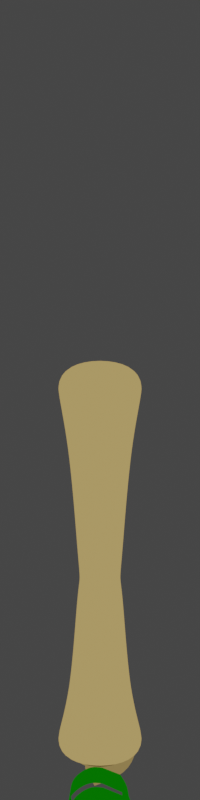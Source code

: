 # Source: jumping_scroll_ii.blend  (saved by Blender 2.91.10; exported with 4.5.12 LTS)
import bpy
from mathutils import Matrix  # noqa: F401  (used for matrix-valued properties, if any)

bpy.ops.wm.read_factory_settings(use_empty=True)
scene = bpy.context.scene
scene.name = 'Scene'

# ---- collections
col_collection = bpy.data.collections.new('Collection'); scene.collection.children.link(col_collection)

# ---- materials (node trees are filled in below, after node groups)
mat_material = bpy.data.materials.new('Material')
mat_material.alpha_threshold = 0.0
mat_material.use_transparent_shadow = False
mat_material.line_color = (0.0, 0.0, 0.0, 1.0)
mat_material_001 = bpy.data.materials.new('Material.001')
mat_material_001.alpha_threshold = 0.0
mat_material_001.use_transparent_shadow = False
mat_material_001.line_color = (0.0, 0.0, 0.0, 1.0)
mat_material_002 = bpy.data.materials.new('Material.002')
mat_material_002.alpha_threshold = 0.0
mat_material_002.use_transparent_shadow = False
mat_material_002.line_color = (0.0, 0.0, 0.0, 1.0)
mat_material_003 = bpy.data.materials.new('Material.003')
mat_material_003.alpha_threshold = 0.0
mat_material_003.use_transparent_shadow = False
mat_material_003.line_color = (0.0, 0.0, 0.0, 1.0)

# ---- material node trees
mat_material.use_nodes = True; mat_material.node_tree.nodes.clear()
_N = mat_material.node_tree.nodes; _L = mat_material.node_tree.links
n0 = _N.new('ShaderNodeOutputMaterial'); n0.name = 'Material Output'; n0.location = (300, 300)
n1 = _N.new('ShaderNodeEmission'); n1.name = 'Emission'; n1.location = (10, 300)
n1.inputs[0].default_value = (0.4292, 0.2992, 0.1059, 1.0)
_L.new(n1.outputs[0], n0.inputs[0])
n0.is_active_output = True
mat_material_001.use_nodes = True; mat_material_001.node_tree.nodes.clear()
_N = mat_material_001.node_tree.nodes; _L = mat_material_001.node_tree.links
n0 = _N.new('ShaderNodeOutputMaterial'); n0.name = 'Material Output'; n0.location = (300, 300)
n1 = _N.new('ShaderNodeEmission'); n1.name = 'Emission'; n1.location = (10, 300)
n1.inputs[0].default_value = (0.2462, 0.173, 0.06317, 1.0)
_L.new(n1.outputs[0], n0.inputs[0])
n0.is_active_output = True
mat_material_002.use_nodes = True; mat_material_002.node_tree.nodes.clear()
_N = mat_material_002.node_tree.nodes; _L = mat_material_002.node_tree.links
n0 = _N.new('ShaderNodeOutputMaterial'); n0.name = 'Material Output'; n0.location = (300, 300)
n1 = _N.new('ShaderNodeEmission'); n1.name = 'Emission'; n1.location = (10, 300)
n1.inputs[0].default_value = (0.001114, 0.1424, 0.0, 1.0)
_L.new(n1.outputs[0], n0.inputs[0])
n0.is_active_output = True
mat_material_003.use_nodes = True; mat_material_003.node_tree.nodes.clear()
_N = mat_material_003.node_tree.nodes; _L = mat_material_003.node_tree.links
n0 = _N.new('ShaderNodeOutputMaterial'); n0.name = 'Material Output'; n0.location = (300, 300)
n1 = _N.new('ShaderNodeEmission'); n1.name = 'Emission'; n1.location = (10, 300)
n1.inputs[0].default_value = (0.005981, 0.004843, 0.002826, 1.0)
_L.new(n1.outputs[0], n0.inputs[0])
n0.is_active_output = True

# ---- world
world_world = bpy.data.worlds.new('World'); scene.world = world_world
world_world.use_nodes = True; world_world.node_tree.nodes.clear()
_N = world_world.node_tree.nodes; _L = world_world.node_tree.links
n0 = _N.new('ShaderNodeOutputWorld'); n0.name = 'World Output'; n0.location = (300, 300)
n1 = _N.new('ShaderNodeBackground'); n1.name = 'Background'; n1.location = (10, 300)
n1.inputs[0].default_value = (0.05088, 0.05088, 0.05088, 1.0)
_L.new(n1.outputs[0], n0.inputs[0])
n0.is_active_output = True
world_world.color = (0.05088, 0.05088, 0.05088)
world_world.use_sun_shadow = False
world_world.sun_shadow_jitter_overblur = 0.0

# ---- cameras
cam_camera = bpy.data.cameras.new('Camera')
cam_camera.type = 'ORTHO'
cam_camera.ortho_scale = 17.2

# ---- meshes
me_cube = bpy.data.meshes.new('Cube')
me_cube.from_pydata([(1.0, 1.0, 9.627), (1.0, 1.0, 0.01706), (1.0, -1.0, 9.627), (1.0, -1.0, 0.01706), (-1.0, 1.0, 9.627), (-1.0, 1.0, 0.01706), (-1.0, -1.0, 9.627), (-1.0, -1.0, 0.01706), (1.0, 1.0, 9.404), (-1.0, -1.0, 9.404), (1.0, -1.0, 9.404), (-1.0, 1.0, 9.404), (1.0, 1.0, 0.2825), (1.0, -1.0, 0.2825), (-1.0, 1.0, 0.2825), (-1.0, -1.0, 0.2825), (-0.4555, -0.4555, 4.417), (0.4555, 0.4555, 4.417), (0.4555, -0.4555, 4.417), (-0.4555, 0.4555, 4.417), (-0.5114, -0.5114, 4.896), (0.5114, 0.5114, 4.896), (0.5114, -0.5114, 4.896), (-0.5114, 0.5114, 4.896), (0.5264, 0.5264, 4.147), (0.5264, -0.5264, 4.147), (-0.5264, 0.5264, 4.147), (-0.5264, -0.5264, 4.147), (-0.6993, -0.6993, 7.727), (0.6993, 0.6993, 7.727), (0.6993, -0.6993, 7.727), (-0.6993, 0.6993, 7.727), (0.6823, 0.6823, 1.501), (0.6823, -0.6823, 1.501), (-0.6823, 0.6823, 1.501), (-0.6823, -0.6823, 1.501)], [], [(0, 4, 6, 2), (10, 2, 6, 9), (9, 6, 4, 11), (5, 1, 3, 7), (8, 0, 2, 10), (11, 4, 0, 8), (31, 11, 8, 29), (29, 8, 10, 30), (28, 9, 11, 31), (30, 10, 9, 28), (3, 13, 15, 7), (7, 15, 14, 5), (1, 12, 13, 3), (5, 14, 12, 1), (25, 18, 16, 27), (27, 16, 19, 26), (24, 17, 18, 25), (26, 19, 17, 24), (18, 22, 20, 16), (16, 20, 23, 19), (17, 21, 22, 18), (19, 23, 21, 17), (34, 26, 24, 32), (32, 24, 25, 33), (35, 27, 26, 34), (33, 25, 27, 35), (22, 30, 28, 20), (20, 28, 31, 23), (21, 29, 30, 22), (23, 31, 29, 21), (13, 33, 35, 15), (15, 35, 34, 14), (12, 32, 33, 13), (14, 34, 32, 12)])
me_cube.polygons.foreach_set('use_smooth', [True] * 34)
_uv = me_cube.uv_layers.new(name='UVMap')
_uv.uv.foreach_set('vector', [0.625, 0.5, 0.875, 0.5, 0.875, 0.75, 0.625, 0.75, 0.6175, 0.75, 0.625, 0.75, 0.625, 1.0, 0.6175, 1.0, 0.6175, 0.0, 0.625, 0.0, 0.625, 0.25, 0.6175, 0.25, 0.125, 0.5, 0.375, 0.5, 0.375, 0.75, 0.125, 0.75, 0.6175, 0.5, 0.625, 0.5, 0.625, 0.75, 0.6175, 0.75, 0.6175, 0.25, 0.625, 0.25, 0.625, 0.5, 0.6175, 0.5, 0.592, 0.25, 0.6175, 0.25, 0.6175, 0.5, 0.592, 0.5, 0.592, 0.5, 0.6175, 0.5, 0.6175, 0.75, 0.592, 0.75, 0.592, 0.0, 0.6175, 0.0, 0.6175, 0.25, 0.592, 0.25, 0.592, 0.75, 0.6175, 0.75, 0.6175, 1.0, 0.592, 1.0, 0.375, 0.75, 0.3839, 0.75, 0.3839, 1.0, 0.375, 1.0, 0.375, 0.0, 0.3839, 0.0, 0.3839, 0.25, 0.375, 0.25, 0.375, 0.5, 0.3839, 0.5, 0.3839, 0.75, 0.375, 0.75, 0.375, 0.25, 0.3839, 0.25, 0.3839, 0.5, 0.375, 0.5, 0.492, 0.75, 0.5007, 0.75, 0.5007, 1.0, 0.492, 1.0, 0.492, 0.0, 0.5007, 0.0, 0.5007, 0.25, 0.492, 0.25, 0.492, 0.5, 0.5007, 0.5, 0.5007, 0.75, 0.492, 0.75, 0.492, 0.25, 0.5007, 0.25, 0.5007, 0.5, 0.492, 0.5, 0.5007, 0.75, 0.5127, 0.75, 0.5127, 1.0, 0.5007, 1.0, 0.5007, 0.0, 0.5127, 0.0, 0.5127, 0.25, 0.5007, 0.25, 0.5007, 0.5, 0.5127, 0.5, 0.5127, 0.75, 0.5007, 0.75, 0.5007, 0.25, 0.5127, 0.25, 0.5127, 0.5, 0.5007, 0.5, 0.4239, 0.25, 0.492, 0.25, 0.492, 0.5, 0.4239, 0.5, 0.4239, 0.5, 0.492, 0.5, 0.492, 0.75, 0.4239, 0.75, 0.4239, 0.0, 0.492, 0.0, 0.492, 0.25, 0.4239, 0.25, 0.4239, 0.75, 0.492, 0.75, 0.492, 1.0, 0.4239, 1.0, 0.5127, 0.75, 0.592, 0.75, 0.592, 1.0, 0.5127, 1.0, 0.5127, 0.0, 0.592, 0.0, 0.592, 0.25, 0.5127, 0.25, 0.5127, 0.5, 0.592, 0.5, 0.592, 0.75, 0.5127, 0.75, 0.5127, 0.25, 0.592, 0.25, 0.592, 0.5, 0.5127, 0.5, 0.3839, 0.75, 0.4239, 0.75, 0.4239, 1.0, 0.3839, 1.0, 0.3839, 0.0, 0.4239, 0.0, 0.4239, 0.25, 0.3839, 0.25, 0.3839, 0.5, 0.4239, 0.5, 0.4239, 0.75, 0.3839, 0.75, 0.3839, 0.25, 0.4239, 0.25, 0.4239, 0.5, 0.3839, 0.5])
me_cube.materials.append(mat_material)
me_cube.use_remesh_preserve_volume = False
me_cube.use_remesh_preserve_attributes = False
me_cube.use_mirror_vertex_groups = False
me_cube.update()
me_plane = bpy.data.meshes.new('Plane')
me_plane.from_pydata([(0.1608, -0.2739, 9.658), (-0.1081, -0.2412, 9.658), (-0.08822, 0.05242, 9.658), (0.2287, -0.03797, 9.658), (0.1465, 0.3153, 9.658), (-0.05222, 0.3746, 9.658), (-0.2431, 0.3344, 9.658), (-0.3875, 0.1585, 9.658), (-0.437, -0.2097, 9.658), (-0.3117, -0.5187, 9.658), (0.2366, -0.6256, 9.658), (0.5722, -0.188, 9.658), (0.5306, 0.1233, 9.658), (0.4068, 0.5752, 9.658), (-0.2139, 0.8452, 9.658)], [(0, 3), (1, 0), (2, 1), (3, 4), (4, 5), (5, 6), (6, 7), (7, 8), (8, 9), (9, 10), (10, 11), (11, 12), (12, 13), (13, 14)], [])
_uv = me_plane.uv_layers.new(name='UVMap')
_uv.uv.foreach_set('vector', [])
me_plane.materials.append(mat_material_001)
me_plane.use_remesh_fix_poles = True
me_plane.use_remesh_preserve_attributes = False
me_plane.use_mirror_vertex_groups = False
me_plane.update()
me_plane_001 = bpy.data.meshes.new('Plane.001')
me_plane_001.from_pydata([(-0.6062, -0.2584, 6.683), (-0.4321, -0.4926, 6.697), (-0.152, -0.6815, 6.707), (0.1003, -0.6281, 6.721), (-0.6277, 0.151, 6.679), (-0.524, 0.4756, 6.678), (-0.1683, 0.6772, 6.688), (0.3447, 0.608, 6.704), (0.6971, 0.336, 6.717), (0.6954, -0.09242, 6.719), (0.5093, -0.4219, 6.735), (-0.5539, -0.2396, 6.011), (-0.3966, -0.4512, 6.024), (-0.1435, -0.6219, 6.032), (0.08447, -0.5737, 6.045), (-0.5733, 0.1303, 6.007), (-0.4796, 0.4235, 6.006), (-0.1583, 0.6057, 6.015), (0.3053, 0.5431, 6.03), (0.6236, 0.2974, 6.041), (0.6221, -0.08969, 6.043), (0.444, -0.3907, 6.021), (0.7424, -0.03389, 5.705), (0.4438, -0.3868, 5.664), (0.6205, -0.1764, 5.252), (0.5479, -0.241, 5.283)], [], [(6, 7, 18, 17), (3, 2, 13, 14), (3, 10, 21, 14), (0, 4, 15, 11), (7, 8, 19, 18), (4, 5, 16, 15), (1, 0, 11, 12), (8, 9, 20, 19), (5, 6, 17, 16), (2, 1, 12, 13), (9, 10, 21, 20), (21, 10, 22, 23), (23, 22, 24, 25)])
_uv = me_plane_001.uv_layers.new(name='UVMap')
_uv.uv.foreach_set('vector', [0.0, 0.0, 0.0, 0.0, 0.0, 0.0, 0.0, 0.0, 0.0, 0.0, 0.0, 0.0, 0.0, 0.0, 0.0, 0.0, 0.0, 0.0, 0.0, 0.0, 0.0, 0.0, 0.0, 0.0, 0.0, 0.0, 0.0, 0.0, 0.0, 0.0, 0.0, 0.0, 0.0, 0.0, 0.0, 0.0, 0.0, 0.0, 0.0, 0.0, 0.0, 0.0, 0.0, 0.0, 0.0, 0.0, 0.0, 0.0, 0.0, 0.0, 0.0, 0.0, 0.0, 0.0, 0.0, 0.0, 0.0, 0.0, 0.0, 0.0, 0.0, 0.0, 0.0, 0.0, 0.0, 0.0, 0.0, 0.0, 0.0, 0.0, 0.0, 0.0, 0.0, 0.0, 0.0, 0.0, 0.0, 0.0, 0.0, 0.0, 0.0, 0.0, 0.0, 0.0, 0.0, 0.0, 0.0, 0.0, 0.0, 0.0, 0.0, 0.0, 0.0, 0.0, 0.0, 0.0, 0.0, 0.0, 0.0, 0.0, 0.0, 0.0, 0.0, 0.0])
me_plane_001.materials.append(mat_material_002)
me_plane_001.use_remesh_fix_poles = True
me_plane_001.use_remesh_preserve_attributes = False
me_plane_001.use_mirror_vertex_groups = False
me_plane_001.update()
me_circle = bpy.data.meshes.new('Circle')
me_circle.from_pydata([(-7.143e-08, 0.4934, 0.0), (-0.09625, 0.4839, 0.0), (-0.1888, 0.4558, 0.0), (-0.2741, 0.4102, 0.0), (-0.3489, 0.3489, 0.0), (-0.4102, 0.2741, 0.0), (-0.4558, 0.1888, 0.0), (-0.4839, 0.09625, 0.0), (-0.4934, 2.039e-07, 0.0), (-0.4839, -0.09625, 0.0), (-0.4558, -0.1888, 0.0), (-0.4102, -0.2741, 0.0), (-0.3489, -0.3489, 0.0), (-0.2741, -0.4102, 0.0), (-0.1888, -0.4558, 0.0), (-0.09625, -0.4839, 0.0), (8.934e-08, -0.4934, 0.0), (0.09625, -0.4839, 0.0), (0.1888, -0.4558, 0.0), (0.2741, -0.4102, 0.0), (0.3489, -0.3489, 0.0), (0.4102, -0.2741, 0.0), (0.4558, -0.1888, 0.0), (0.4839, -0.09625, 0.0), (0.4934, 6.431e-07, 0.0), (0.4839, 0.09625, 0.0), (0.4558, 0.1888, 0.0), (0.4102, 0.2741, 0.0), (0.3489, 0.3489, 0.0), (0.2741, 0.4102, 0.0), (0.1888, 0.4558, 0.0), (0.09625, 0.4839, 0.0)], [], [(1, 2, 3, 4, 5, 6, 7, 8, 9, 10, 11, 12, 13, 14, 15, 16, 17, 18, 19, 20, 21, 22, 23, 24, 25, 26, 27, 28, 29, 30, 31, 0)])
_uv = me_circle.uv_layers.new(name='UVMap')
_uv.uv.foreach_set('vector', [0.0, 0.0, 0.0, 0.0, 0.0, 0.0, 0.0, 0.0, 0.0, 0.0, 0.0, 0.0, 0.0, 0.0, 0.0, 0.0, 0.0, 0.0, 0.0, 0.0, 0.0, 0.0, 0.0, 0.0, 0.0, 0.0, 0.0, 0.0, 0.0, 0.0, 0.0, 0.0, 0.0, 0.0, 0.0, 0.0, 0.0, 0.0, 0.0, 0.0, 0.0, 0.0, 0.0, 0.0, 0.0, 0.0, 0.0, 0.0, 0.0, 0.0, 0.0, 0.0, 0.0, 0.0, 0.0, 0.0, 0.0, 0.0, 0.0, 0.0, 0.0, 0.0, 0.0, 0.0])
me_circle.materials.append(mat_material_003)
me_circle.use_remesh_fix_poles = True
me_circle.use_remesh_preserve_attributes = False
me_circle.use_mirror_vertex_groups = False
me_circle.update()
me_plane_002 = bpy.data.meshes.new('Plane.002')
me_plane_002.from_pydata([(-0.5781, -0.2475, 6.683), (-0.4123, -0.4706, 6.697), (-0.1454, -0.6505, 6.707), (0.09485, -0.5997, 6.72), (-0.5986, 0.1424, 6.679), (-0.4998, 0.4515, 6.678), (-0.161, 0.6436, 6.688), (0.3276, 0.5777, 6.705), (0.6632, 0.3186, 6.717), (0.6616, -0.08944, 6.719), (0.4844, -0.4033, 6.735), (-0.6436, -0.2743, 6.011), (-0.4598, -0.5215, 6.024), (-0.1641, -0.7209, 6.033), (0.1021, -0.6646, 6.045), (-0.6663, 0.1578, 6.006), (-0.5569, 0.5004, 6.005), (-0.1815, 0.7132, 6.014), (0.3601, 0.6401, 6.029), (0.732, 0.353, 6.041), (0.7302, -0.09919, 6.043), (0.5221, -0.4508, 6.021), (0.8419, -0.04913, 5.737), (0.5433, -0.402, 5.696), (0.72, -0.1917, 5.283), (0.6474, -0.2563, 5.315)], [], [(6, 7, 18, 17), (3, 2, 13, 14), (3, 10, 21, 14), (0, 4, 15, 11), (7, 8, 19, 18), (4, 5, 16, 15), (1, 0, 11, 12), (8, 9, 20, 19), (5, 6, 17, 16), (2, 1, 12, 13), (9, 10, 21, 20), (21, 10, 22, 23), (23, 22, 24, 25)])
_uv = me_plane_002.uv_layers.new(name='UVMap')
_uv.uv.foreach_set('vector', [0.0, 0.0, 0.0, 0.0, 0.0, 0.0, 0.0, 0.0, 0.0, 0.0, 0.0, 0.0, 0.0, 0.0, 0.0, 0.0, 0.0, 0.0, 0.0, 0.0, 0.0, 0.0, 0.0, 0.0, 0.0, 0.0, 0.0, 0.0, 0.0, 0.0, 0.0, 0.0, 0.0, 0.0, 0.0, 0.0, 0.0, 0.0, 0.0, 0.0, 0.0, 0.0, 0.0, 0.0, 0.0, 0.0, 0.0, 0.0, 0.0, 0.0, 0.0, 0.0, 0.0, 0.0, 0.0, 0.0, 0.0, 0.0, 0.0, 0.0, 0.0, 0.0, 0.0, 0.0, 0.0, 0.0, 0.0, 0.0, 0.0, 0.0, 0.0, 0.0, 0.0, 0.0, 0.0, 0.0, 0.0, 0.0, 0.0, 0.0, 0.0, 0.0, 0.0, 0.0, 0.0, 0.0, 0.0, 0.0, 0.0, 0.0, 0.0, 0.0, 0.0, 0.0, 0.0, 0.0, 0.0, 0.0, 0.0, 0.0, 0.0, 0.0, 0.0, 0.0])
me_plane_002.materials.append(mat_material_002)
me_plane_002.use_remesh_fix_poles = True
me_plane_002.use_remesh_preserve_attributes = False
me_plane_002.use_mirror_vertex_groups = False
me_plane_002.update()
arm_armature = bpy.data.armatures.new('Armature')  # bones are not reproduced

# ---- objects
ob_cube = bpy.data.objects.new('Cube', me_cube)
ob_plane = bpy.data.objects.new('Plane', me_plane)
ob_plane_001 = bpy.data.objects.new('Plane.001', me_plane_001)
ob_armature = bpy.data.objects.new('Armature', arm_armature)
ob_camera = bpy.data.objects.new('Camera', cam_camera)
ob_circle = bpy.data.objects.new('Circle', me_circle)
ob_plane_002 = bpy.data.objects.new('Plane.002', me_plane_002)

# ---- transforms, parenting, visibility, modifiers, constraints
ob_cube.parent = ob_armature
ob_cube.location = (0.0, 0.0, 0.0)
ob_cube.lock_rotations_4d = False
ob_cube.empty_display_type = 'ARROWS'
ob_cube.lineart.crease_threshold = 0.0
_vg = ob_cube.vertex_groups.new(name='Bone')
for _i, _w in zip([1, 3, 5, 7, 12, 13, 14, 15, 16, 17, 18, 19, 20, 21, 22, 23, 24, 25, 26, 27, 32, 33, 34, 35], [1.0, 1.0, 1.0, 1.0, 1.0, 1.0, 1.0, 1.0, 0.9275, 0.9411, 0.9411, 0.9275, 0.03439, 0.0205, 0.0205, 0.03439, 0.9969, 0.9969, 0.9956, 0.9956, 0.9999, 0.9999, 0.9999, 0.9999]): _vg.add([_i], _w, 'REPLACE')
_vg = ob_cube.vertex_groups.new(name='Bone.001')
for _i, _w in zip([0, 2, 4, 6, 8, 9, 10, 11, 16, 17, 18, 19, 20, 21, 22, 23, 28, 29, 30, 31], [1.0, 1.0, 1.0, 1.0, 0.9999, 0.9999, 0.9999, 0.9999, 0.07251, 0.05893, 0.05892, 0.07251, 0.9578, 0.9648, 0.9648, 0.9578, 0.9991, 0.9993, 0.9993, 0.9991]): _vg.add([_i], _w, 'REPLACE')
_m = ob_cube.modifiers.new('Subdivision', 'SUBSURF')
_m.uv_smooth = 'PRESERVE_CORNERS'
_m.levels = 3
_m.render_levels = 3
_m = ob_cube.modifiers.new('Armature', 'ARMATURE')
_m.object = ob_armature
ob_plane.parent = ob_armature
ob_plane.matrix_parent_inverse = Matrix(((1.0, 7.7e-08, 0.009966, -0.09747), (-0.009966, -1.344e-07, 1.0, -9.12), (7.834e-08, -1.0, -1.336e-07, 6.348e-07), (-0.0, 0.0, -0.0, 1.0)))
ob_plane.location = (0.0, 0.0, -0.1084)
ob_plane.lineart.crease_threshold = 0.0
_m = ob_plane.modifiers.new('Subdivision', 'SUBSURF')
_m.uv_smooth = 'PRESERVE_CORNERS'
_m.levels = 2
_m = ob_plane.modifiers.new('Skin', 'SKIN')
ob_plane_001.parent = ob_armature
ob_plane_001.matrix_parent_inverse = Matrix(((1.0, 7.7e-08, 0.009966, -0.09747), (-0.009966, -1.344e-07, 1.0, -9.12), (7.834e-08, -1.0, -1.336e-07, 6.348e-07), (-0.0, 0.0, -0.0, 1.0)))
ob_plane_001.location = (0.0, 0.0, 0.0)
ob_plane_001.lineart.crease_threshold = 0.0
_m = ob_plane_001.modifiers.new('Subdivision', 'SUBSURF')
_m.uv_smooth = 'PRESERVE_CORNERS'
_m.levels = 2
ob_armature.location = (0.0, 0.0, 0.0)
ob_armature.show_in_front = True
ob_armature.lineart.crease_threshold = 0.0
ob_camera.location = (0.0, -10.07, 15.9)
ob_camera.rotation_euler = (0.9749, 1.838e-16, 9.742e-17)
ob_camera.lineart.crease_threshold = 0.0
ob_circle.location = (0.0, 0.0, 0.0)
ob_circle.scale = (1.348, 1.348, 1.348)
ob_circle.lineart.crease_threshold = 0.0
ob_plane_002.parent = ob_armature
ob_plane_002.matrix_parent_inverse = Matrix(((1.0, 2.199e-19, 1.435e-17, -0.04838), (-1.435e-17, 0.03065, 0.9995, -4.926), (-2.199e-19, -0.9995, 0.03065, -0.004448), (0.0, -0.0, -0.0, 1.0)))
ob_plane_002.location = (-2.528e-08, 0.07955, -3.393)
ob_plane_002.lineart.crease_threshold = 0.0
_m = ob_plane_002.modifiers.new('Subdivision', 'SUBSURF')
_m.uv_smooth = 'PRESERVE_CORNERS'
_m.levels = 2

# ---- collection membership
col_collection.objects.link(ob_cube)
col_collection.objects.link(ob_plane)
col_collection.objects.link(ob_plane_001)
col_collection.objects.link(ob_armature)
col_collection.objects.link(ob_camera)
col_collection.objects.link(ob_circle)
col_collection.objects.link(ob_plane_002)

# ---- scene / render settings (as saved in the file)
scene.camera = ob_camera
scene.frame_start = 45; scene.frame_end = 89; scene.frame_set(87)
scene.render.engine = 'BLENDER_EEVEE_NEXT'
scene.render.resolution_x = 64
scene.render.resolution_y = 256
scene.render.film_transparent = True
scene.cycles.use_denoising = False
scene.cycles.samples = 128
scene.cycles.sampling_pattern = 'TABULATED_SOBOL'
scene.cycles.use_adaptive_sampling = False
scene.cycles.use_light_tree = False
scene.view_settings.view_transform = 'Filmic'
bpy.context.view_layer.update()

# ---- added for rendering (the .blend has no usable light): sun
light_auto_sun = bpy.data.lights.new('AutoSun', 'SUN')
light_auto_sun.energy = 3.0
light_auto_sun.angle = 0.0523599
ob_auto_sun = bpy.data.objects.new('AutoSun', light_auto_sun)
scene.collection.objects.link(ob_auto_sun)
ob_auto_sun.rotation_euler = (0.872665, 0.174533, 0.523599)
bpy.context.view_layer.update()
